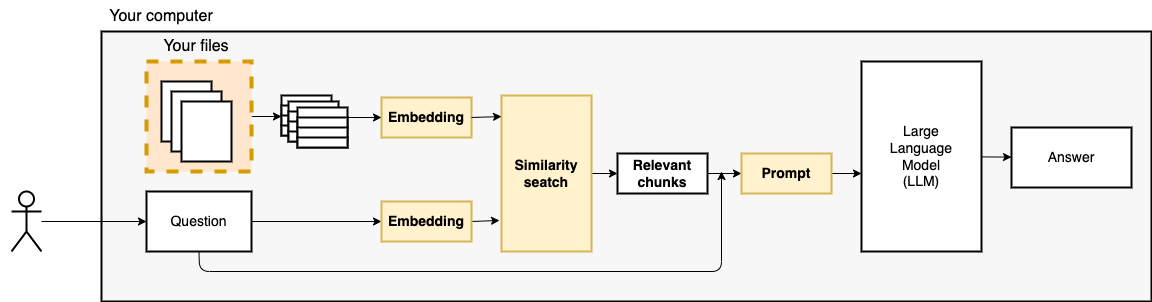

The diagram above was exported from draw.io. Its source (the exported page's mxGraphModel, read from the mxfile embedded in the PNG):
<mxGraphModel dx="1781" dy="1519" grid="1" gridSize="10" guides="1" tooltips="1" connect="1" arrows="1" fold="1" page="1" pageScale="1" pageWidth="850" pageHeight="1100" math="0" shadow="0">
  <root>
    <mxCell id="0" />
    <mxCell id="1" parent="0" />
    <mxCell id="2" value="" style="rounded=0;whiteSpace=wrap;html=1;strokeWidth=2;fontSize=16;fillColor=#FFFFFF;strokeColor=none;" parent="1" vertex="1">
      <mxGeometry x="-830" y="-1070" width="600" height="290" as="geometry" />
    </mxCell>
    <mxCell id="3" value="" style="rounded=0;whiteSpace=wrap;html=1;strokeWidth=2;fontSize=16;fillColor=#F7F7F7;" parent="1" vertex="1">
      <mxGeometry x="-730" y="-1040" width="1050" height="270" as="geometry" />
    </mxCell>
    <mxCell id="4" value="" style="edgeStyle=none;html=1;fontSize=14;" parent="1" source="5" edge="1">
      <mxGeometry relative="1" as="geometry">
        <mxPoint x="-550" y="-955" as="targetPoint" />
      </mxGeometry>
    </mxCell>
    <mxCell id="5" value="" style="rounded=0;whiteSpace=wrap;html=1;dashed=1;strokeWidth=4;fillColor=#ffe6cc;strokeColor=#d79b00;" parent="1" vertex="1">
      <mxGeometry x="-685" y="-1010" width="105" height="110" as="geometry" />
    </mxCell>
    <mxCell id="6" value="&lt;meta charset=&quot;utf-8&quot;&gt;&lt;span style=&quot;color: rgba(0, 0, 0, 0); font-family: monospace; font-size: 0px; font-style: normal; font-variant-ligatures: normal; font-variant-caps: normal; font-weight: 400; letter-spacing: normal; orphans: 2; text-align: start; text-indent: 0px; text-transform: none; widows: 2; word-spacing: 0px; -webkit-text-stroke-width: 0px; background-color: rgb(251, 251, 251); text-decoration-thickness: initial; text-decoration-style: initial; text-decoration-color: initial; float: none; display: inline !important;&quot;&gt;&amp;nbsp;&lt;/span&gt;" style="rounded=0;whiteSpace=wrap;html=1;strokeWidth=2;" parent="1" vertex="1">
      <mxGeometry x="-670" y="-990" width="50" height="60" as="geometry" />
    </mxCell>
    <mxCell id="7" value="&lt;meta charset=&quot;utf-8&quot;&gt;&lt;span style=&quot;color: rgba(0, 0, 0, 0); font-family: monospace; font-size: 0px; font-style: normal; font-variant-ligatures: normal; font-variant-caps: normal; font-weight: 400; letter-spacing: normal; orphans: 2; text-align: start; text-indent: 0px; text-transform: none; widows: 2; word-spacing: 0px; -webkit-text-stroke-width: 0px; background-color: rgb(251, 251, 251); text-decoration-thickness: initial; text-decoration-style: initial; text-decoration-color: initial; float: none; display: inline !important;&quot;&gt;&amp;nbsp;&lt;/span&gt;" style="rounded=0;whiteSpace=wrap;html=1;strokeWidth=2;" parent="1" vertex="1">
      <mxGeometry x="-660" y="-980" width="50" height="60" as="geometry" />
    </mxCell>
    <mxCell id="8" value="&lt;meta charset=&quot;utf-8&quot;&gt;&lt;span style=&quot;color: rgba(0, 0, 0, 0); font-family: monospace; font-size: 0px; font-style: normal; font-variant-ligatures: normal; font-variant-caps: normal; font-weight: 400; letter-spacing: normal; orphans: 2; text-align: start; text-indent: 0px; text-transform: none; widows: 2; word-spacing: 0px; -webkit-text-stroke-width: 0px; background-color: rgb(251, 251, 251); text-decoration-thickness: initial; text-decoration-style: initial; text-decoration-color: initial; float: none; display: inline !important;&quot;&gt;&amp;nbsp;&lt;/span&gt;" style="rounded=0;whiteSpace=wrap;html=1;strokeWidth=2;" parent="1" vertex="1">
      <mxGeometry x="-650" y="-970" width="50" height="60" as="geometry" />
    </mxCell>
    <mxCell id="9" value="" style="edgeStyle=none;html=1;fontSize=14;" parent="1" source="10" target="12" edge="1">
      <mxGeometry relative="1" as="geometry" />
    </mxCell>
    <mxCell id="10" value="" style="shape=umlActor;verticalLabelPosition=bottom;verticalAlign=top;html=1;outlineConnect=0;strokeWidth=2;" parent="1" vertex="1">
      <mxGeometry x="-820" y="-880" width="30" height="60" as="geometry" />
    </mxCell>
    <mxCell id="11" value="" style="edgeStyle=none;html=1;fontSize=14;entryX=0;entryY=0.5;entryDx=0;entryDy=0;" parent="1" source="12" target="37" edge="1">
      <mxGeometry relative="1" as="geometry">
        <mxPoint x="-400" y="-850" as="targetPoint" />
      </mxGeometry>
    </mxCell>
    <mxCell id="12" value="Question" style="rounded=0;whiteSpace=wrap;html=1;strokeWidth=2;fontSize=14;" parent="1" vertex="1">
      <mxGeometry x="-685" y="-880" width="105" height="60" as="geometry" />
    </mxCell>
    <mxCell id="13" value="" style="edgeStyle=none;html=1;fontSize=14;" parent="1" source="14" target="15" edge="1">
      <mxGeometry relative="1" as="geometry" />
    </mxCell>
    <mxCell id="14" value="Large&lt;br&gt;Language&lt;br&gt;Model&lt;br&gt;(LLM)" style="rounded=0;whiteSpace=wrap;html=1;strokeWidth=2;fontSize=14;" parent="1" vertex="1">
      <mxGeometry x="30" y="-1010" width="120" height="190" as="geometry" />
    </mxCell>
    <mxCell id="15" value="Answer" style="rounded=0;whiteSpace=wrap;html=1;strokeWidth=2;fontSize=14;" parent="1" vertex="1">
      <mxGeometry x="180" y="-944" width="120" height="60" as="geometry" />
    </mxCell>
    <mxCell id="19" value="Your computer" style="text;html=1;strokeColor=none;fillColor=none;align=center;verticalAlign=middle;whiteSpace=wrap;rounded=0;strokeWidth=2;fontSize=16;" parent="1" vertex="1">
      <mxGeometry x="-730" y="-1070" width="120" height="30" as="geometry" />
    </mxCell>
    <mxCell id="20" value="" style="edgeStyle=none;html=1;fontSize=14;exitX=1;exitY=0.5;exitDx=0;exitDy=0;" parent="1" edge="1">
      <mxGeometry relative="1" as="geometry">
        <mxPoint x="30" y="-898" as="targetPoint" />
        <mxPoint y="-898" as="sourcePoint" />
      </mxGeometry>
    </mxCell>
    <mxCell id="21" value="Embedding" style="rounded=0;whiteSpace=wrap;html=1;fontSize=14;strokeWidth=2;fillColor=#fff2cc;strokeColor=#d6b656;fontStyle=1" parent="1" vertex="1">
      <mxGeometry x="-450" y="-974" width="90" height="40" as="geometry" />
    </mxCell>
    <mxCell id="23" value="" style="rounded=0;whiteSpace=wrap;html=1;strokeWidth=2;fontSize=14;" parent="1" vertex="1">
      <mxGeometry x="-550" y="-976" width="50" height="20" as="geometry" />
    </mxCell>
    <mxCell id="24" value="" style="rounded=0;whiteSpace=wrap;html=1;strokeWidth=2;fontSize=14;" parent="1" vertex="1">
      <mxGeometry x="-550" y="-966" width="50" height="20" as="geometry" />
    </mxCell>
    <mxCell id="25" value="" style="rounded=0;whiteSpace=wrap;html=1;strokeWidth=2;fontSize=14;" parent="1" vertex="1">
      <mxGeometry x="-550" y="-956" width="50" height="20" as="geometry" />
    </mxCell>
    <mxCell id="26" value="" style="rounded=0;whiteSpace=wrap;html=1;strokeWidth=2;fontSize=14;" parent="1" vertex="1">
      <mxGeometry x="-550" y="-946" width="50" height="10" as="geometry" />
    </mxCell>
    <mxCell id="27" value="" style="rounded=0;whiteSpace=wrap;html=1;strokeWidth=2;fontSize=14;" parent="1" vertex="1">
      <mxGeometry x="-543" y="-970" width="50" height="20" as="geometry" />
    </mxCell>
    <mxCell id="28" value="" style="rounded=0;whiteSpace=wrap;html=1;strokeWidth=2;fontSize=14;" parent="1" vertex="1">
      <mxGeometry x="-543" y="-960" width="50" height="20" as="geometry" />
    </mxCell>
    <mxCell id="29" value="" style="rounded=0;whiteSpace=wrap;html=1;strokeWidth=2;fontSize=14;" parent="1" vertex="1">
      <mxGeometry x="-543" y="-950" width="50" height="20" as="geometry" />
    </mxCell>
    <mxCell id="30" value="" style="rounded=0;whiteSpace=wrap;html=1;strokeWidth=2;fontSize=14;" parent="1" vertex="1">
      <mxGeometry x="-543" y="-940" width="50" height="10" as="geometry" />
    </mxCell>
    <mxCell id="31" value="" style="edgeStyle=none;html=1;" parent="1" source="32" target="21" edge="1">
      <mxGeometry relative="1" as="geometry" />
    </mxCell>
    <mxCell id="32" value="" style="rounded=0;whiteSpace=wrap;html=1;strokeWidth=2;fontSize=14;" parent="1" vertex="1">
      <mxGeometry x="-534" y="-964" width="50" height="20" as="geometry" />
    </mxCell>
    <mxCell id="33" value="" style="rounded=0;whiteSpace=wrap;html=1;strokeWidth=2;fontSize=14;" parent="1" vertex="1">
      <mxGeometry x="-534" y="-954" width="50" height="20" as="geometry" />
    </mxCell>
    <mxCell id="34" value="" style="rounded=0;whiteSpace=wrap;html=1;strokeWidth=2;fontSize=14;" parent="1" vertex="1">
      <mxGeometry x="-534" y="-944" width="50" height="20" as="geometry" />
    </mxCell>
    <mxCell id="35" value="" style="rounded=0;whiteSpace=wrap;html=1;strokeWidth=2;fontSize=14;" parent="1" vertex="1">
      <mxGeometry x="-534" y="-934" width="50" height="10" as="geometry" />
    </mxCell>
    <mxCell id="43" value="" style="edgeStyle=none;html=1;exitX=1;exitY=0.5;exitDx=0;exitDy=0;entryX=-0.022;entryY=0.801;entryDx=0;entryDy=0;entryPerimeter=0;" parent="1" source="37" target="39" edge="1">
      <mxGeometry relative="1" as="geometry" />
    </mxCell>
    <mxCell id="37" value="Embedding" style="rounded=0;whiteSpace=wrap;html=1;fontSize=14;strokeWidth=2;fillColor=#fff2cc;strokeColor=#d6b656;fontStyle=1" parent="1" vertex="1">
      <mxGeometry x="-450" y="-870" width="90" height="40" as="geometry" />
    </mxCell>
    <mxCell id="48" value="" style="edgeStyle=none;html=1;" parent="1" source="39" target="40" edge="1">
      <mxGeometry relative="1" as="geometry" />
    </mxCell>
    <mxCell id="39" value="Similarity seatch" style="rounded=0;whiteSpace=wrap;html=1;fontSize=14;strokeWidth=2;fillColor=#fff2cc;strokeColor=#d6b656;fontStyle=1" parent="1" vertex="1">
      <mxGeometry x="-330" y="-976" width="90" height="156" as="geometry" />
    </mxCell>
    <mxCell id="50" value="" style="edgeStyle=none;html=1;" parent="1" source="40" target="49" edge="1">
      <mxGeometry relative="1" as="geometry" />
    </mxCell>
    <mxCell id="40" value="Relevant chunks" style="rounded=0;whiteSpace=wrap;html=1;fontSize=14;strokeWidth=2;fontStyle=1" parent="1" vertex="1">
      <mxGeometry x="-214" y="-918" width="90" height="40" as="geometry" />
    </mxCell>
    <mxCell id="46" value="" style="edgeStyle=none;html=1;exitX=1;exitY=0.5;exitDx=0;exitDy=0;entryX=0;entryY=0.135;entryDx=0;entryDy=0;entryPerimeter=0;" parent="1" source="21" target="39" edge="1">
      <mxGeometry relative="1" as="geometry">
        <mxPoint x="-350" y="-840" as="sourcePoint" />
        <mxPoint x="-321.98" y="-841.044" as="targetPoint" />
      </mxGeometry>
    </mxCell>
    <mxCell id="49" value="Prompt" style="rounded=0;whiteSpace=wrap;html=1;fontSize=14;strokeWidth=2;fontStyle=1;fillColor=#fff2cc;strokeColor=#d6b656;" parent="1" vertex="1">
      <mxGeometry x="-90" y="-918" width="90" height="40" as="geometry" />
    </mxCell>
    <mxCell id="51" value="" style="edgeStyle=none;html=1;fontSize=14;exitX=0.5;exitY=1;exitDx=0;exitDy=0;" parent="1" source="12" edge="1">
      <mxGeometry relative="1" as="geometry">
        <mxPoint x="-110" y="-900" as="targetPoint" />
        <mxPoint x="-570" y="-840" as="sourcePoint" />
        <Array as="points">
          <mxPoint x="-632" y="-800" />
          <mxPoint x="-110" y="-800" />
        </Array>
      </mxGeometry>
    </mxCell>
    <mxCell id="53" value="Your files" style="text;html=1;strokeColor=none;fillColor=none;align=center;verticalAlign=middle;whiteSpace=wrap;rounded=0;strokeWidth=2;fontSize=16;" vertex="1" parent="1">
      <mxGeometry x="-695" y="-1040" width="120" height="30" as="geometry" />
    </mxCell>
  </root>
</mxGraphModel>